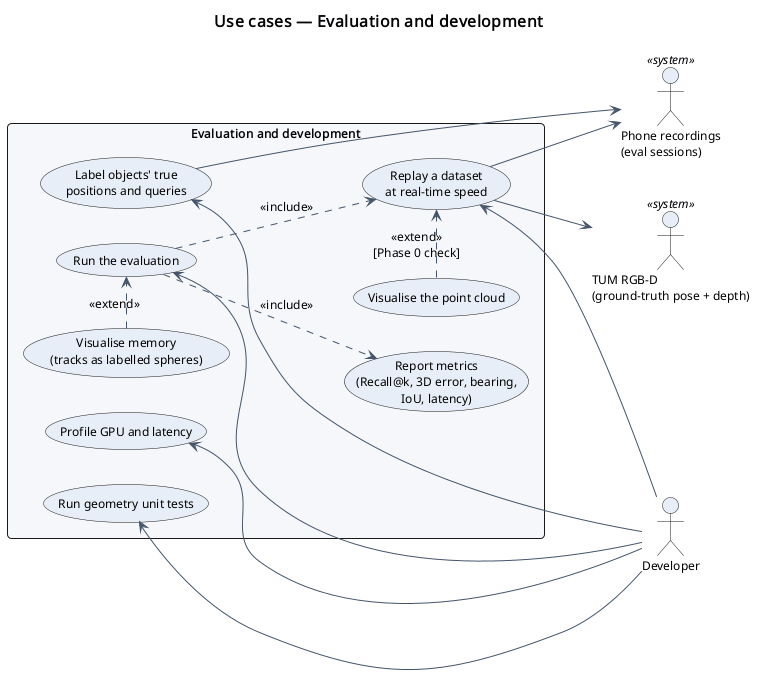

The diagram above was rendered by PlantUML. Its source (embedded in the PNG):
@startuml
!include ../_style.iuml
left to right direction
title Use cases — Evaluation and development

actor Developer as dev
actor "TUM RGB-D\n(ground-truth pose + depth)" as tum <<system>>
actor "Phone recordings\n(eval sessions)" as rec <<system>>

rectangle "Evaluation and development" {
  usecase "Replay a dataset\nat real-time speed" as UC_replay
  usecase "Visualise the point cloud" as UC_cloud
  usecase "Run geometry unit tests" as UC_tests
  usecase "Label objects' true\npositions and queries" as UC_label
  usecase "Run the evaluation" as UC_eval
  usecase "Report metrics\n(Recall@k, 3D error, bearing,\nIoU, latency)" as UC_report
  usecase "Visualise memory\n(tracks as labelled spheres)" as UC_vismem
  usecase "Profile GPU and latency" as UC_profile
}

UC_replay <-- dev
UC_tests <-- dev
UC_label <-- dev
UC_eval <-- dev
UC_profile <-- dev

UC_cloud .> UC_replay : <<extend>>\n[Phase 0 check]
UC_eval ..> UC_replay : <<include>>
UC_eval ..> UC_report : <<include>>
UC_vismem .> UC_eval : <<extend>>

UC_replay --> tum
UC_replay --> rec
UC_label --> rec
@enduml